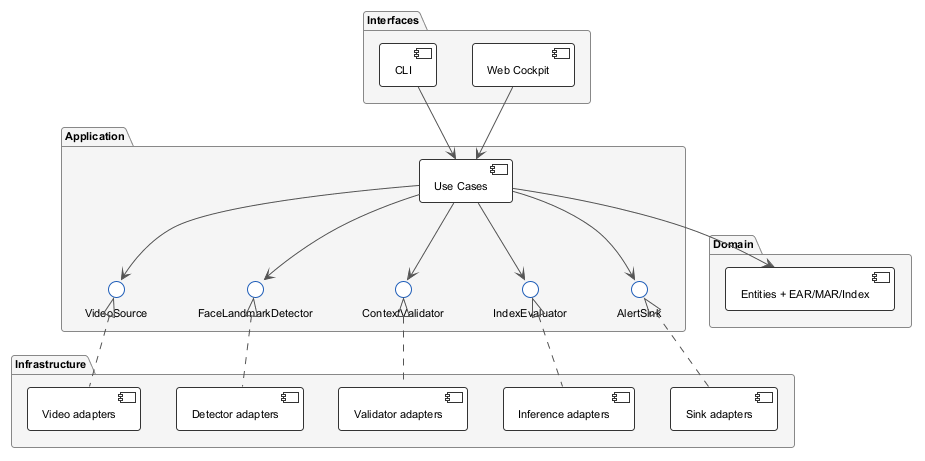

The diagram above was rendered by PlantUML. Its source (embedded in the PNG):
@startuml
!theme plain
skinparam shadowing false
skinparam roundCorner 6
skinparam defaultFontName "Helvetica"
skinparam defaultFontSize 11
skinparam ArrowColor #555555
skinparam ComponentBackgroundColor #FFFFFF
skinparam ComponentBorderColor #333333
skinparam InterfaceBackgroundColor #FFFFFF
skinparam InterfaceBorderColor #1E5DB8
skinparam PackageBackgroundColor #F5F5F5
skinparam PackageBorderColor #888888
hide circle

package "Interfaces" {
  [Web Cockpit]
  [CLI]
}

package "Application" {
  [Use Cases]
  interface "VideoSource" as PV
  interface "FaceLandmarkDetector" as PD
  interface "ContextValidator" as PC
  interface "IndexEvaluator" as PI
  interface "AlertSink" as PA
}

package "Domain" {
  [Entities + EAR/MAR/Index]
}

package "Infrastructure" {
  [Video adapters]
  [Detector adapters]
  [Validator adapters]
  [Inference adapters]
  [Sink adapters]
}

[Web Cockpit] --> [Use Cases]
[CLI] --> [Use Cases]
[Use Cases] --> PV
[Use Cases] --> PD
[Use Cases] --> PC
[Use Cases] --> PI
[Use Cases] --> PA
[Use Cases] --> [Entities + EAR/MAR/Index]

PV <|.. [Video adapters]
PD <|.. [Detector adapters]
PC <|.. [Validator adapters]
PI <|.. [Inference adapters]
PA <|.. [Sink adapters]
@enduml